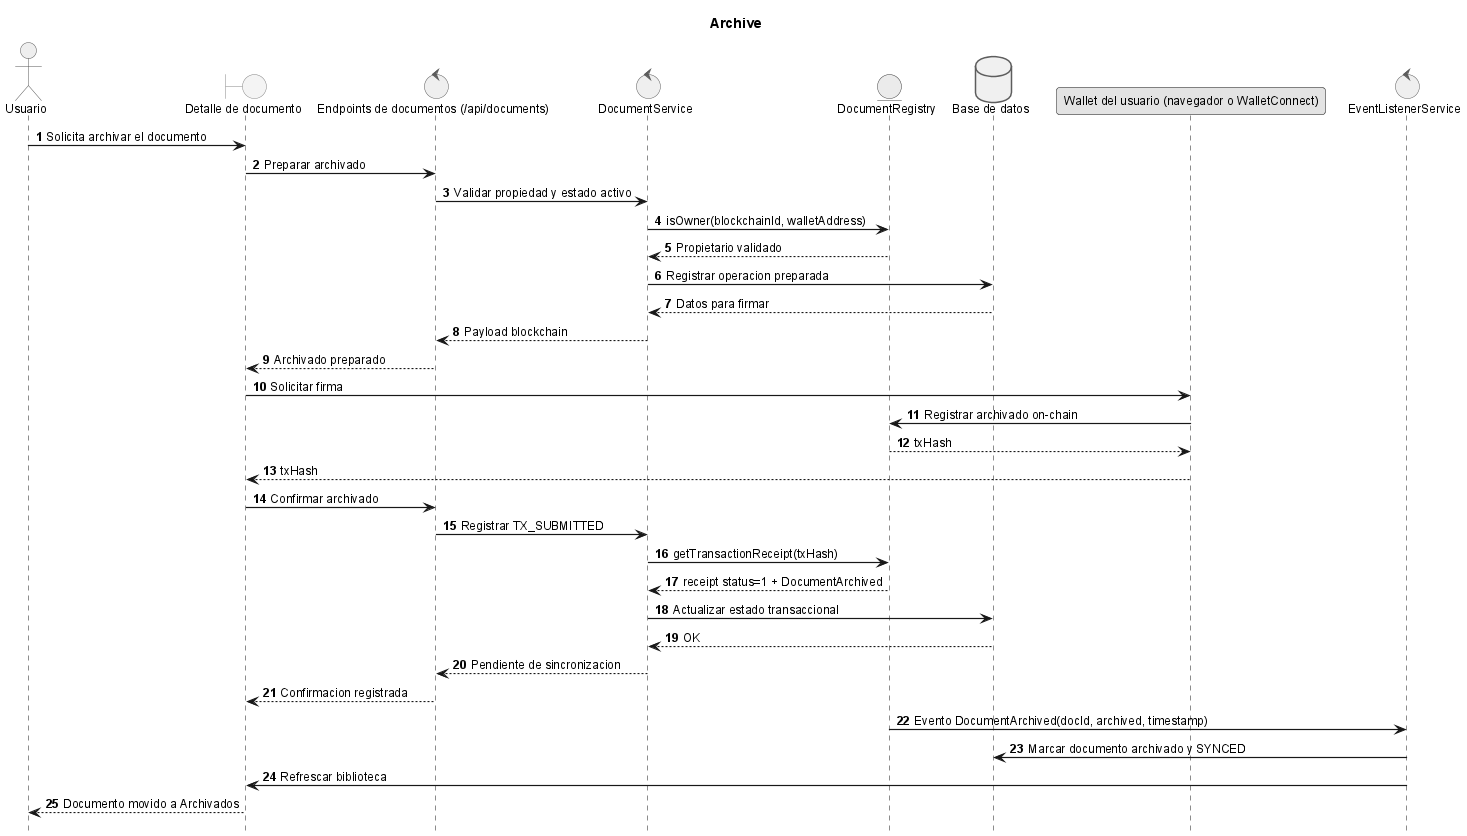

The diagram above was rendered by PlantUML. Its source (embedded in the PNG):
@startuml

title Archive

!include _sequence-style.puml
actor Usuario as user
boundary "Detalle de documento" as ui
control "Endpoints de documentos (/api/documents)" as api
control "DocumentService" as srv
entity "DocumentRegistry" as sc
database "Base de datos" as db
participant "Wallet del usuario (navegador o WalletConnect)" as wallet
control "EventListenerService" as listener

user -> ui: Solicita archivar el documento
ui -> api: Preparar archivado
api -> srv: Validar propiedad y estado activo
srv -> sc: isOwner(blockchainId, walletAddress)
sc --> srv: Propietario validado
srv -> db: Registrar operacion preparada
db --> srv: Datos para firmar
srv --> api: Payload blockchain
api --> ui: Archivado preparado

ui -> wallet: Solicitar firma
wallet -> sc: Registrar archivado on-chain
sc --> wallet: txHash
wallet --> ui: txHash

ui -> api: Confirmar archivado
api -> srv: Registrar TX_SUBMITTED
srv -> sc: getTransactionReceipt(txHash)
sc --> srv: receipt status=1 + DocumentArchived
srv -> db: Actualizar estado transaccional
db --> srv: OK
srv --> api: Pendiente de sincronizacion
api --> ui: Confirmacion registrada

sc -> listener: Evento DocumentArchived(docId, archived, timestamp)
listener -> db: Marcar documento archivado y SYNCED
listener -> ui: Refrescar biblioteca
ui --> user: Documento movido a Archivados
@enduml